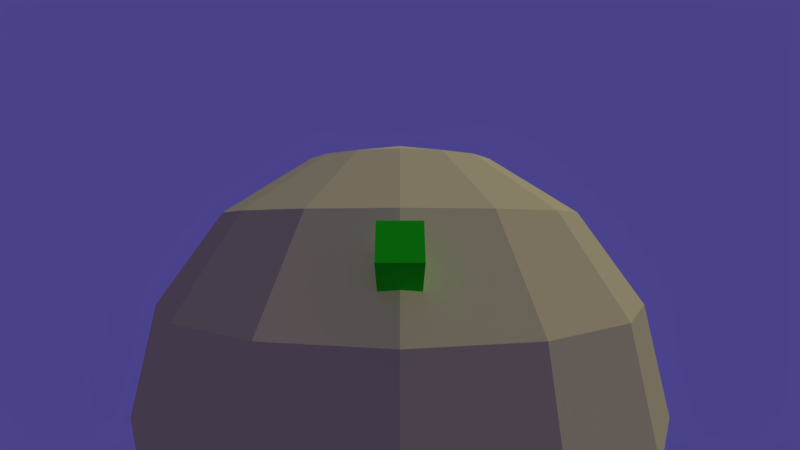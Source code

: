 # Source: Projeto.blend  (saved by Blender 2.79.7; exported with 4.5.12 LTS)
import bpy
from mathutils import Matrix  # noqa: F401  (used for matrix-valued properties, if any)

bpy.ops.wm.read_factory_settings(use_empty=True)
scene = bpy.context.scene
scene.name = 'Scene'

# ---- collections
col_collection_1 = bpy.data.collections.new('Collection 1'); scene.collection.children.link(col_collection_1)
col_collection_2 = bpy.data.collections.new('Collection 2'); scene.collection.children.link(col_collection_2)
col_collection_2.hide_render = True
col_collection_2.hide_viewport = True

# ---- materials (node trees are filled in below, after node groups)
mat_cube = bpy.data.materials.new('Cube')
mat_cube.alpha_threshold = 0.0
mat_cube.use_transparent_shadow = False
mat_cube.diffuse_color = (0.01784, 0.8, 0.009366, 1.0)
mat_cube.roughness = 0.5
mat_cube.line_color = (0.0, 0.0, 0.0, 1.0)
mat_materiais = bpy.data.materials.new('Materiais')
mat_materiais.alpha_threshold = 0.0
mat_materiais.use_transparent_shadow = False
mat_materiais.diffuse_color = (0.8, 0.7386, 0.2642, 1.0)
mat_materiais.roughness = 0.5
mat_materiais_001 = bpy.data.materials.new('Materiais.001')
mat_materiais_001.alpha_threshold = 0.0
mat_materiais_001.use_transparent_shadow = False
mat_materiais_001.diffuse_color = (1.0, 0.01024, 0.002917, 1.0)
mat_materiais_001.roughness = 0.5

# ---- material node trees

# ---- world
world_world = bpy.data.worlds.new('World'); scene.world = world_world
world_world.color = (0.06762, 0.05476, 0.2597)
world_world.use_sun_shadow = False
world_world.sun_shadow_jitter_overblur = 0.0

# ---- cameras
cam_c_mera = bpy.data.cameras.new('Câmera')
cam_c_mera.clip_end = 100.0
cam_c_mera.lens = 18.0
cam_c_mera.sensor_width = 32.0
cam_c_mera.sensor_height = 18.0
cam_c_mera.display_size = 2.0
cam_c_mera.dof.focus_distance = 0.0
cam_c_mera.dof.aperture_fstop = 128.0
cam_c_mera.dof.aperture_blades = 6

# ---- lights
light_sun = bpy.data.lights.new('Sun', 'SUN')
light_sun.transmission_factor = 0.0
light_sun.cutoff_distance = 42.0
light_sun.use_shadow = False
light_sun.angle = 0.1993
light_sun.energy = 1.0
light_sun.shadow_buffer_clip_start = 1.001
light_sun.shadow_soft_size = 0.1
light_sun.shadow_cascade_max_distance = 1000.0

# ---- meshes
me_cube = bpy.data.meshes.new('Cube')
me_cube.from_pydata([(0.432, 0.5709, -0.432), (0.432, -0.5709, -0.432), (-0.432, -0.5709, -0.432), (-0.432, 0.5709, -0.432), (0.432, 0.5709, 0.432), (0.432, -0.5709, 0.432), (-0.432, -0.5709, 0.432), (-0.432, 0.5709, 0.432)], [], [(0, 1, 2, 3), (4, 7, 6, 5), (0, 4, 5, 1), (1, 5, 6, 2), (2, 6, 7, 3), (4, 0, 3, 7)])
me_cube.materials.append(mat_cube)
me_cube.use_remesh_preserve_volume = False
me_cube.use_remesh_preserve_attributes = False
me_cube.use_mirror_vertex_groups = False
me_cube.update()
me_esfera_uv = bpy.data.meshes.new('Esfera UV')
me_esfera_uv.from_pydata([(-6.908e-08, 5.476, 5.476), (-6.908e-08, 7.155, 2.964), (-6.908e-08, 7.155, -2.964), (-6.908e-08, 2.964, -7.155), (1.134, 2.738, 7.155), (2.096, 5.059, 5.476), (2.738, 6.61, 2.964), (2.964, 7.155, -2.292e-07), (2.738, 6.61, -2.964), (2.096, 5.059, -5.476), (1.134, 2.738, -7.155), (2.096, 2.096, 7.155), (3.872, 3.872, 5.476), (5.059, 5.059, 2.964), (5.476, 5.476, -2.292e-07), (5.059, 5.059, -2.964), (3.872, 3.872, -5.476), (2.096, 2.096, -7.155), (2.738, 1.134, 7.155), (5.059, 2.096, 5.476), (6.61, 2.738, 2.964), (7.155, 2.964, -2.292e-07), (6.61, 2.738, -2.964), (5.059, 2.096, -5.476), (2.738, 1.134, -7.155), (2.964, -5.306e-07, 7.155), (5.476, -9.922e-07, 5.476), (7.155, -1.454e-06, 2.964), (7.744, -1.454e-06, -2.292e-07), (7.155, -1.454e-06, -2.964), (5.476, -9.922e-07, -5.476), (2.964, -1.108e-06, -7.155), (2.738, -1.134, 7.155), (5.059, -2.096, 5.476), (6.61, -2.738, 2.964), (7.155, -2.964, -2.292e-07), (6.61, -2.738, -2.964), (5.059, -2.096, -5.476), (2.738, -1.134, -7.155), (2.096, -2.096, 7.155), (3.872, -3.872, 5.476), (5.059, -5.059, 2.964), (5.476, -5.476, -2.292e-07), (5.059, -5.059, -2.964), (3.872, -3.872, -5.476), (2.096, -2.096, -7.155), (1.134, -2.738, 7.155), (2.096, -5.059, 5.476), (2.738, -6.61, 2.964), (2.964, -7.155, -2.292e-07), (2.738, -6.61, -2.964), (2.096, -5.059, -5.476), (1.134, -2.738, -7.155), (-6.32e-07, -2.964, 7.155), (-2.132e-06, -5.476, 5.476), (-2.363e-06, -7.155, 2.964), (-2.594e-06, -7.744, -2.292e-07), (-2.363e-06, -7.155, -2.964), (-2.132e-06, -5.476, -5.476), (-1.324e-06, -2.964, -7.155), (-1.134, -2.738, 7.155), (-2.096, -5.059, 5.476), (-2.738, -6.61, 2.964), (-2.964, -7.155, -2.292e-07), (-2.738, -6.61, -2.964), (-2.096, -5.059, -5.476), (-1.134, -2.738, -7.155), (-2.096, -2.096, 7.155), (-3.872, -3.872, 5.476), (-5.059, -5.059, 2.964), (-5.476, -5.476, -2.292e-07), (-5.059, -5.059, -2.964), (-3.872, -3.872, -5.476), (-2.096, -2.096, -7.155), (-2.738, -1.134, 7.155), (-5.059, -2.096, 5.476), (-6.61, -2.738, 2.964), (-7.155, -2.964, -2.292e-07), (-6.61, -2.738, -2.964), (-5.059, -2.096, -5.476), (-2.738, -1.134, -7.155), (-2.964, 3.925e-07, 7.155), (-5.476, 2.239e-06, 5.476), (-7.155, 2.47e-06, 2.964), (-7.744, 3.162e-06, -2.292e-07), (-7.155, 2.47e-06, -2.964), (-5.476, 2.239e-06, -5.476), (-2.964, 1.085e-06, -7.155), (-2.738, 1.134, 7.155), (-5.059, 2.096, 5.476), (-6.61, 2.738, 2.964), (-7.155, 2.964, -2.292e-07), (-6.61, 2.738, -2.964), (-5.059, 2.096, -5.476), (-2.738, 1.134, -7.155), (-2.096, 2.096, 7.155), (-3.872, 3.872, 5.476), (-5.059, 5.059, 2.964), (-5.476, 5.476, -2.292e-07), (-5.059, 5.059, -2.964), (-3.872, 3.872, -5.476), (-2.096, 2.096, -7.155), (-1.134, 2.738, 7.155), (-2.096, 5.059, 5.476), (-2.738, 6.61, 2.964), (-2.964, 7.155, -2.292e-07), (-2.738, 6.61, -2.964), (-2.096, 5.059, -5.476), (-1.134, 2.738, -7.155), (-6.908e-08, -1.543e-06, 7.744), (7.528e-07, 2.964, 7.155), (5.022e-06, 7.744, -2.292e-07), (3.292e-06, 5.476, -5.476), (-6.908e-08, -3.735e-07, -7.744)], [], [(112, 2, 8, 9), (0, 110, 4, 5), (3, 112, 9, 10), (1, 0, 5, 6), (113, 3, 10), (111, 1, 6, 7), (2, 111, 7, 8), (110, 109, 4), (9, 8, 15, 16), (5, 4, 11, 12), (10, 9, 16, 17), (6, 5, 12, 13), (113, 10, 17), (7, 6, 13, 14), (8, 7, 14, 15), (4, 109, 11), (15, 14, 21, 22), (11, 109, 18), (16, 15, 22, 23), (12, 11, 18, 19), (17, 16, 23, 24), (13, 12, 19, 20), (113, 17, 24), (14, 13, 20, 21), (113, 24, 31), (21, 20, 27, 28), (22, 21, 28, 29), (18, 109, 25), (23, 22, 29, 30), (19, 18, 25, 26), (24, 23, 30, 31), (20, 19, 26, 27), (31, 30, 37, 38), (27, 26, 33, 34), (113, 31, 38), (28, 27, 34, 35), (29, 28, 35, 36), (25, 109, 32), (30, 29, 36, 37), (26, 25, 32, 33), (37, 36, 43, 44), (33, 32, 39, 40), (38, 37, 44, 45), (34, 33, 40, 41), (113, 38, 45), (35, 34, 41, 42), (36, 35, 42, 43), (32, 109, 39), (43, 42, 49, 50), (39, 109, 46), (44, 43, 50, 51), (40, 39, 46, 47), (45, 44, 51, 52), (41, 40, 47, 48), (113, 45, 52), (42, 41, 48, 49), (113, 52, 59), (49, 48, 55, 56), (50, 49, 56, 57), (46, 109, 53), (51, 50, 57, 58), (47, 46, 53, 54), (52, 51, 58, 59), (48, 47, 54, 55), (59, 58, 65, 66), (55, 54, 61, 62), (113, 59, 66), (56, 55, 62, 63), (57, 56, 63, 64), (53, 109, 60), (58, 57, 64, 65), (54, 53, 60, 61), (65, 64, 71, 72), (61, 60, 67, 68), (66, 65, 72, 73), (62, 61, 68, 69), (113, 66, 73), (63, 62, 69, 70), (64, 63, 70, 71), (60, 109, 67), (71, 70, 77, 78), (67, 109, 74), (72, 71, 78, 79), (68, 67, 74, 75), (73, 72, 79, 80), (69, 68, 75, 76), (113, 73, 80), (70, 69, 76, 77), (113, 80, 87), (77, 76, 83, 84), (78, 77, 84, 85), (74, 109, 81), (79, 78, 85, 86), (75, 74, 81, 82), (80, 79, 86, 87), (76, 75, 82, 83), (87, 86, 93, 94), (83, 82, 89, 90), (113, 87, 94), (84, 83, 90, 91), (85, 84, 91, 92), (81, 109, 88), (86, 85, 92, 93), (82, 81, 88, 89), (93, 92, 99, 100), (89, 88, 95, 96), (94, 93, 100, 101), (90, 89, 96, 97), (113, 94, 101), (91, 90, 97, 98), (92, 91, 98, 99), (88, 109, 95), (99, 98, 105, 106), (95, 109, 102), (100, 99, 106, 107), (96, 95, 102, 103), (101, 100, 107, 108), (97, 96, 103, 104), (113, 101, 108), (98, 97, 104, 105), (113, 108, 3), (105, 104, 1, 111), (106, 105, 111, 2), (102, 109, 110), (107, 106, 2, 112), (103, 102, 110, 0), (108, 107, 112, 3), (104, 103, 0, 1)])
me_esfera_uv.materials.append(mat_materiais)
me_esfera_uv.use_remesh_preserve_volume = False
me_esfera_uv.use_remesh_preserve_attributes = False
me_esfera_uv.use_mirror_vertex_groups = False
me_esfera_uv.update()
me_cubo = bpy.data.meshes.new('Cubo')
me_cubo.from_pydata([(0.0, 0.0, -0.24), (0.1737, -0.1262, -0.1073), (-0.06633, -0.2042, -0.1073), (-0.2147, 0.0, -0.1073), (-0.06633, 0.2042, -0.1073), (0.1737, 0.1262, -0.1073), (0.06633, -0.2042, 0.1073), (-0.1737, -0.1262, 0.1073), (-0.1737, 0.1262, 0.1073), (0.06633, 0.2042, 0.1073), (0.2147, 0.0, 0.1073), (0.0, 0.0, 0.24)], [], [(0, 1, 2), (1, 0, 5), (0, 2, 3), (0, 3, 4), (0, 4, 5), (1, 5, 10), (2, 1, 6), (3, 2, 7), (4, 3, 8), (5, 4, 9), (1, 10, 6), (2, 6, 7), (3, 7, 8), (4, 8, 9), (5, 9, 10), (6, 10, 11), (7, 6, 11), (8, 7, 11), (9, 8, 11), (10, 9, 11)])
me_cubo.materials.append(mat_materiais_001)
me_cubo.use_remesh_preserve_volume = False
me_cubo.use_remesh_preserve_attributes = False
me_cubo.use_mirror_vertex_groups = False
me_cubo.update()

# ---- objects
ob_empty_playerrotation = bpy.data.objects.new('empty_playerRotation', None)
ob_obj_player = bpy.data.objects.new('obj_player', me_cube)
ob_c_mera = bpy.data.objects.new('Câmera', cam_c_mera)
ob_obj_planeta = bpy.data.objects.new('obj_planeta', me_esfera_uv)
ob_lamp = bpy.data.objects.new('Lamp', light_sun)
ob_empty_shootrotation = bpy.data.objects.new('empty_shootRotation', None)
ob_obj_shoot = bpy.data.objects.new('obj_shoot', me_cubo)

# ---- transforms, parenting, visibility, modifiers, constraints
ob_empty_playerrotation.location = (0.0, 0.0, 0.0)
ob_empty_playerrotation.lineart.crease_threshold = 0.0
ob_obj_player.parent = ob_empty_playerrotation
ob_obj_player.location = (0.0, -6.663, 4.513)
ob_obj_player.rotation_euler = (-0.5979, -0.0, 0.0)
ob_obj_player.lock_rotations_4d = False
ob_obj_player.empty_display_type = 'ARROWS'
ob_obj_player.lineart.crease_threshold = 0.0
ob_c_mera.parent = ob_obj_player
ob_c_mera.matrix_parent_inverse = Matrix(((1.0, 0.0, 0.0, 0.0), (0.0, 0.6811, -0.7322, 8.226), (0.0, 0.7322, 0.6811, 0.02079), (0.0, 0.0, 0.0, 1.0)))
ob_c_mera.location = (0.0, -13.54, 8.409)
ob_c_mera.rotation_euler = (1.349, -0.0, 0.0)
ob_c_mera.lineart.crease_threshold = 0.0
ob_obj_planeta.location = (0.0, 0.0, 0.0)
ob_obj_planeta.lineart.crease_threshold = 0.0
ob_lamp.parent = ob_obj_planeta
ob_lamp.location = (10.31, 3.409, 14.65)
ob_lamp.rotation_euler = (0.6503, 0.05522, 1.866)
ob_lamp.lock_rotations_4d = False
ob_lamp.empty_display_type = 'ARROWS'
ob_lamp.color = (0.0, 0.0, 0.0, 0.0)
ob_lamp.lineart.crease_threshold = 0.0
ob_empty_shootrotation.location = (0.0, 0.0, 0.0)
ob_empty_shootrotation.empty_display_type = 'SPHERE'
ob_empty_shootrotation.empty_display_size = 1.12
ob_empty_shootrotation.lineart.crease_threshold = 0.0
ob_obj_shoot.parent = ob_empty_shootrotation
ob_obj_shoot.location = (0.0, -6.811, 4.613)
ob_obj_shoot.lineart.crease_threshold = 0.0

# ---- collection membership
col_collection_1.objects.link(ob_empty_playerrotation)
col_collection_1.objects.link(ob_obj_player)
col_collection_1.objects.link(ob_c_mera)
col_collection_1.objects.link(ob_obj_planeta)
col_collection_1.objects.link(ob_lamp)
col_collection_2.objects.link(ob_empty_shootrotation)
col_collection_2.objects.link(ob_obj_shoot)

# ---- scene / render settings (as saved in the file)
scene.camera = ob_c_mera
scene.frame_start = 1; scene.frame_end = 250; scene.frame_set(1)
scene.render.engine = 'BLENDER_EEVEE_NEXT'
scene.render.resolution_percentage = 50
scene.render.dither_intensity = 0.0
scene.cycles.use_denoising = False
scene.cycles.samples = 128
scene.cycles.sampling_pattern = 'TABULATED_SOBOL'
scene.cycles.use_adaptive_sampling = False
scene.cycles.use_light_tree = False
scene.view_settings.view_transform = 'Standard'
bpy.context.view_layer.update()
